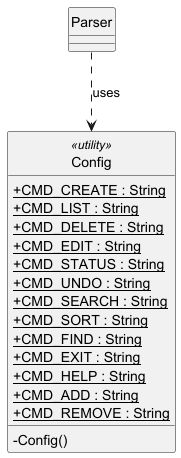

The diagram above was rendered by PlantUML. Its source (embedded in the PNG):
@startuml ConfigClassDiagram
skinparam classAttributeIconSize 0
skinparam style strictuml

class Config <<utility>> {
    {static} +CMD_CREATE : String
    {static} +CMD_LIST : String
    {static} +CMD_DELETE : String
    {static} +CMD_EDIT : String
    {static} +CMD_STATUS : String
    {static} +CMD_UNDO : String
    {static} +CMD_SEARCH : String
    {static} +CMD_SORT : String
    {static} +CMD_FIND : String
    {static} +CMD_EXIT : String
    {static} +CMD_HELP : String
    {static} +CMD_ADD : String
    {static} +CMD_REMOVE : String
    -Config()
}

class Parser

Parser ..> Config : uses

@enduml